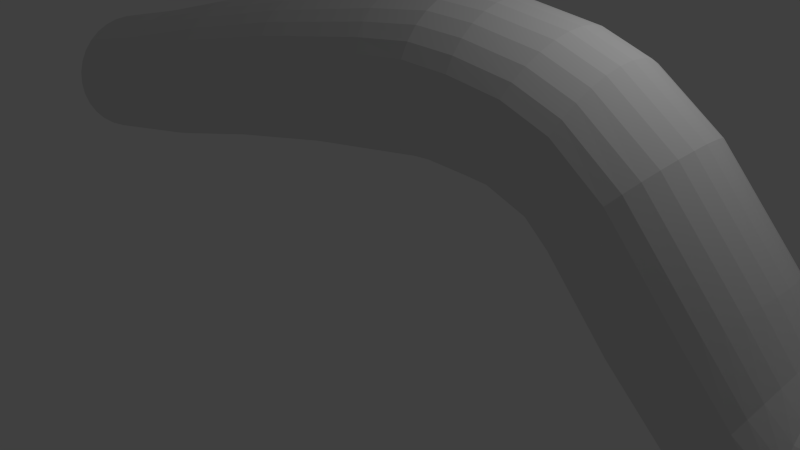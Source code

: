 # Source: NaveInvaidersMiss_o1.blend  (saved by Blender 2.76.0; exported with 4.5.12 LTS)
import bpy
from mathutils import Matrix  # noqa: F401  (used for matrix-valued properties, if any)

bpy.ops.wm.read_factory_settings(use_empty=True)
scene = bpy.context.scene
scene.name = 'Scene'

# ---- collections
col_collection_1 = bpy.data.collections.new('Collection 1'); scene.collection.children.link(col_collection_1)

# ---- world
world_world = bpy.data.worlds.new('World'); scene.world = world_world
world_world.color = (0.05088, 0.05088, 0.05088)
world_world.use_sun_shadow = False
world_world.sun_shadow_jitter_overblur = 0.0
world_world.cycles.sampling_method = 'MANUAL'
world_world.cycles.sample_map_resolution = 256

# ---- cameras
cam_camera = bpy.data.cameras.new('Camera')
cam_camera.clip_end = 100.0
cam_camera.lens = 35.0
cam_camera.sensor_width = 32.0
cam_camera.sensor_height = 18.0
cam_camera.ortho_scale = 7.314
cam_camera.dof.focus_distance = 0.0
cam_camera.dof.aperture_fstop = 128.0

# ---- lights
light_lamp = bpy.data.lights.new('Lamp', 'POINT')
light_lamp.transmission_factor = 0.0
light_lamp.cutoff_distance = 30.0
light_lamp.energy = 100.0
light_lamp.shadow_buffer_clip_start = 1.001
light_lamp.shadow_soft_size = 0.1
light_lamp.shadow_maximum_resolution = 0.006
light_lamp.use_absolute_resolution = True
light_lamp.cycles.use_multiple_importance_sampling = False

# ---- meshes
me_cylinder = bpy.data.meshes.new('Cylinder')
me_cylinder.from_pydata([(-8.06, 1.0, 2.384e-07), (-6.157, 1.0, 0.3853), (-8.06, 0.9808, -0.1951), (-6.116, 0.9808, 0.1946), (-8.06, 0.9239, -0.3827), (-6.076, 0.9239, 0.01122), (-8.06, 0.8315, -0.5556), (-6.04, 0.8315, -0.1578), (-8.06, 0.7071, -0.7071), (-6.008, 0.7071, -0.3059), (-8.06, 0.5556, -0.8315), (-5.982, 0.5556, -0.4275), (-8.06, 0.3827, -0.9239), (-5.962, 0.3827, -0.5178), (-8.06, 0.1951, -0.9808), (-5.95, 0.1951, -0.5735), (-8.06, 7.55e-08, -1.0), (-5.946, 3.412e-07, -0.5922), (-8.06, -0.1951, -0.9808), (-5.95, -0.1951, -0.5735), (-8.06, -0.3827, -0.9239), (-5.962, -0.3827, -0.5178), (-8.06, -0.5556, -0.8315), (-5.982, -0.5556, -0.4275), (-8.06, -0.7071, -0.7071), (-6.008, -0.7071, -0.3059), (-8.06, -0.8315, -0.5556), (-6.04, -0.8315, -0.1578), (-8.06, -0.9239, -0.3827), (-6.076, -0.9239, 0.01122), (-8.06, -0.9808, -0.1951), (-6.116, -0.9808, 0.1946), (-8.06, -1.0, 2.384e-07), (-6.157, -1.0, 0.3853), (-8.06, -0.9808, 0.1951), (-6.198, -0.9808, 0.576), (-8.06, -0.9239, 0.3827), (-6.238, -0.9239, 0.7594), (-8.06, -0.8315, 0.5556), (-6.274, -0.8315, 0.9284), (-8.06, -0.7071, 0.7071), (-6.306, -0.7071, 1.077), (-8.06, -0.5556, 0.8315), (-6.332, -0.5556, 1.198), (-8.06, -0.3827, 0.9239), (-6.352, -0.3827, 1.288), (-8.06, -0.1951, 0.9808), (-6.364, -0.1951, 1.344), (-8.06, 6.969e-07, 1.0), (-6.368, 9.686e-07, 1.363), (-8.06, 0.1951, 0.9808), (-6.364, 0.1951, 1.344), (-8.06, 0.3827, 0.9239), (-6.352, 0.3827, 1.288), (-8.06, 0.5556, 0.8315), (-6.332, 0.5556, 1.198), (-8.06, 0.7071, 0.7071), (-6.306, 0.7071, 1.077), (-8.06, 0.8315, 0.5556), (-6.274, 0.8315, 0.9284), (-8.06, 0.9239, 0.3827), (-6.238, 0.9239, 0.7594), (-8.06, 0.9808, 0.1951), (-6.198, 0.9808, 0.576), (-4.423, 1.0, 0.8187), (-4.364, 0.9808, 0.6328), (-4.307, 0.9239, 0.4541), (-4.255, 0.8315, 0.2894), (-4.209, 0.7071, 0.145), (-4.171, 0.5556, 0.02652), (-4.143, 0.3827, -0.06153), (-4.126, 0.1951, -0.1158), (-4.12, -7.113e-06, -0.1341), (-4.126, -0.1951, -0.1158), (-4.143, -0.3827, -0.06153), (-4.171, -0.5556, 0.02652), (-4.209, -0.7071, 0.145), (-4.255, -0.8315, 0.2894), (-4.307, -0.9239, 0.4541), (-4.364, -0.9808, 0.6328), (-4.423, -1.0, 0.8187), (-4.483, -0.9808, 1.005), (-4.54, -0.9239, 1.183), (-4.592, -0.8315, 1.348), (-4.638, -0.7071, 1.492), (-4.676, -0.5556, 1.611), (-4.704, -0.3827, 1.699), (-4.721, -0.1951, 1.753), (-4.727, -6.479e-06, 1.772), (-4.721, 0.1951, 1.753), (-4.704, 0.3827, 1.699), (-4.676, 0.5556, 1.611), (-4.638, 0.7071, 1.492), (-4.592, 0.8315, 1.348), (-4.54, 0.9239, 1.183), (-4.483, 0.9808, 1.005), (-2.521, 1.0, 1.228), (-2.462, 0.9808, 1.042), (-2.405, 0.9238, 0.8637), (-2.352, 0.8314, 0.6989), (-2.306, 0.7071, 0.5546), (-2.269, 0.5555, 0.4361), (-2.241, 0.3827, 0.348), (-2.223, 0.1951, 0.2938), (-2.217, -3.133e-05, 0.2755), (-2.223, -0.1951, 0.2938), (-2.241, -0.3827, 0.348), (-2.269, -0.5556, 0.4361), (-2.306, -0.7071, 0.5546), (-2.352, -0.8315, 0.6989), (-2.405, -0.9239, 0.8637), (-2.462, -0.9808, 1.042), (-2.521, -1.0, 1.228), (-2.58, -0.9808, 1.414), (-2.637, -0.9239, 1.593), (-2.69, -0.8315, 1.758), (-2.736, -0.7071, 1.902), (-2.774, -0.5556, 2.02), (-2.802, -0.3827, 2.109), (-2.819, -0.1951, 2.163), (-2.825, -3.069e-05, 2.181), (-2.819, 0.1951, 2.163), (-2.802, 0.3827, 2.109), (-2.774, 0.5555, 2.02), (-2.736, 0.7071, 1.902), (-2.69, 0.8314, 1.758), (-2.637, 0.9238, 1.593), (-2.58, 0.9808, 1.414), (-0.667, 1.0, 1.541), (-0.6078, 0.9807, 1.355), (-0.5508, 0.9238, 1.177), (-0.4983, 0.8314, 1.012), (-0.4523, 0.7071, 0.8676), (-0.4145, 0.5555, 0.7491), (-0.3865, 0.3826, 0.6611), (-0.3692, 0.195, 0.6068), (-0.3634, -4.344e-05, 0.5885), (-0.3692, -0.1951, 0.6068), (-0.3865, -0.3827, 0.6611), (-0.4145, -0.5556, 0.7491), (-0.4523, -0.7072, 0.8676), (-0.4983, -0.8315, 1.012), (-0.5508, -0.9239, 1.177), (-0.6078, -0.9808, 1.355), (-0.667, -1.0, 1.541), (-0.7262, -0.9808, 1.727), (-0.7832, -0.9239, 1.906), (-0.8357, -0.8315, 2.071), (-0.8817, -0.7072, 2.215), (-0.9195, -0.5556, 2.334), (-0.9475, -0.3827, 2.422), (-0.9648, -0.1951, 2.476), (-0.9707, -4.28e-05, 2.494), (-0.9648, 0.195, 2.476), (-0.9475, 0.3826, 2.422), (-0.9195, 0.5555, 2.334), (-0.8817, 0.7071, 2.215), (-0.8357, 0.8314, 2.071), (-0.7832, 0.9238, 1.906), (-0.7262, 0.9807, 1.727), (-0.04096, 1.0, 1.614), (-0.04333, 0.9807, 1.418), (-0.04561, 0.9238, 1.231), (-0.04771, 0.8314, 1.058), (-0.04955, 0.7071, 0.9065), (-0.05106, 0.5555, 0.7821), (-0.05219, 0.3826, 0.6897), (-0.05288, 0.195, 0.6328), (-0.05311, -4.622e-05, 0.6136), (-0.05288, -0.1951, 0.6328), (-0.05219, -0.3827, 0.6897), (-0.05106, -0.5556, 0.7821), (-0.04955, -0.7072, 0.9065), (-0.04771, -0.8315, 1.058), (-0.04561, -0.9239, 1.231), (-0.04333, -0.9808, 1.418), (-0.04096, -1.0, 1.614), (-0.03859, -0.9808, 1.809), (-0.03631, -0.9239, 1.996), (-0.0342, -0.8315, 2.169), (-0.03236, -0.7072, 2.321), (-0.03085, -0.5556, 2.445), (-0.02973, -0.3827, 2.537), (-0.02904, -0.1951, 2.594), (-0.0288, -4.56e-05, 2.613), (-0.02904, 0.195, 2.594), (-0.02973, 0.3826, 2.537), (-0.03085, 0.5555, 2.445), (-0.03236, 0.7071, 2.321), (-0.0342, 0.8314, 2.169), (-0.03631, 0.9238, 1.996), (-0.03859, 0.9807, 1.809), (0.6092, 1.0, 1.589), (0.6068, 0.9807, 1.394), (0.6045, 0.9238, 1.207), (0.6024, 0.8314, 1.034), (0.6006, 0.7071, 0.8824), (0.5991, 0.5555, 0.7581), (0.5979, 0.3826, 0.6657), (0.5972, 0.195, 0.6088), (0.597, -4.529e-05, 0.5895), (0.5972, -0.1951, 0.6088), (0.5979, -0.3827, 0.6657), (0.5991, -0.5556, 0.7581), (0.6006, -0.7072, 0.8824), (0.6024, -0.8315, 1.034), (0.6045, -0.9239, 1.207), (0.6068, -0.9808, 1.394), (0.6092, -1.0, 1.589), (0.6115, -0.9808, 1.785), (0.6138, -0.9239, 1.972), (0.6159, -0.8315, 2.145), (0.6178, -0.7072, 2.297), (0.6193, -0.5556, 2.421), (0.6204, -0.3827, 2.513), (0.6211, -0.1951, 2.57), (0.6213, -4.467e-05, 2.589), (0.6211, 0.195, 2.57), (0.6204, 0.3826, 2.513), (0.6193, 0.5555, 2.421), (0.6178, 0.7071, 2.297), (0.6159, 0.8314, 2.145), (0.6138, 0.9238, 1.972), (0.6115, 0.9807, 1.785), (1.187, 1.0, 1.517), (1.118, 0.9807, 1.335), (1.051, 0.9238, 1.16), (0.9892, 0.8314, 0.9981), (0.9352, 0.7071, 0.8565), (0.8909, 0.5555, 0.7403), (0.858, 0.3826, 0.6539), (0.8377, 0.195, 0.6008), (0.8309, -4.251e-05, 0.5828), (0.8377, -0.1951, 0.6008), (0.858, -0.3827, 0.6539), (0.8909, -0.5556, 0.7403), (0.9352, -0.7071, 0.8565), (0.9892, -0.8315, 0.9981), (1.051, -0.9239, 1.16), (1.118, -0.9808, 1.335), (1.187, -1.0, 1.517), (1.257, -0.9808, 1.7), (1.323, -0.9239, 1.875), (1.385, -0.8315, 2.036), (1.439, -0.7071, 2.178), (1.483, -0.5556, 2.294), (1.516, -0.3827, 2.381), (1.536, -0.1951, 2.434), (1.543, -4.187e-05, 2.452), (1.536, 0.195, 2.434), (1.516, 0.3826, 2.381), (1.483, 0.5555, 2.294), (1.439, 0.7071, 2.178), (1.385, 0.8314, 2.036), (1.323, 0.9238, 1.875), (1.257, 0.9807, 1.7), (1.789, 1.0, 1.301), (1.72, 0.9808, 1.118), (1.653, 0.9238, 0.9429), (1.591, 0.8314, 0.7814), (1.537, 0.7071, 0.6398), (1.493, 0.5555, 0.5236), (1.46, 0.3826, 0.4372), (1.44, 0.1951, 0.3841), (1.433, -3.413e-05, 0.3661), (1.44, -0.1951, 0.3841), (1.46, -0.3827, 0.4372), (1.493, -0.5556, 0.5236), (1.537, -0.7071, 0.6398), (1.591, -0.8315, 0.7814), (1.653, -0.9239, 0.9429), (1.72, -0.9808, 1.118), (1.789, -1.0, 1.301), (1.859, -0.9808, 1.483), (1.925, -0.9239, 1.658), (1.987, -0.8315, 1.82), (2.041, -0.7071, 1.961), (2.085, -0.5556, 2.077), (2.118, -0.3827, 2.164), (2.138, -0.1951, 2.217), (2.145, -3.349e-05, 2.235), (2.138, 0.1951, 2.217), (2.118, 0.3826, 2.164), (2.085, 0.5555, 2.077), (2.041, 0.7071, 1.961), (1.987, 0.8314, 1.82), (1.925, 0.9238, 1.658), (1.859, 0.9808, 1.483), (2.319, 1.0, 0.8906), (2.188, 0.9808, 0.7462), (2.061, 0.9238, 0.6074), (1.945, 0.8314, 0.4795), (1.843, 0.7071, 0.3674), (1.759, 0.5555, 0.2754), (1.697, 0.3826, 0.207), (1.659, 0.1951, 0.1649), (1.646, -3.415e-05, 0.1507), (1.659, -0.1951, 0.1649), (1.697, -0.3827, 0.207), (1.759, -0.5556, 0.2754), (1.843, -0.7071, 0.3674), (1.945, -0.8315, 0.4795), (2.061, -0.9239, 0.6074), (2.188, -0.9808, 0.7462), (2.319, -1.0, 0.8906), (2.45, -0.9808, 1.035), (2.576, -0.9239, 1.174), (2.693, -0.8315, 1.302), (2.794, -0.7071, 1.414), (2.878, -0.5556, 1.506), (2.94, -0.3827, 1.574), (2.979, -0.1951, 1.616), (2.991, -3.346e-05, 1.63), (2.979, 0.1951, 1.616), (2.94, 0.3827, 1.574), (2.878, 0.5555, 1.506), (2.794, 0.7071, 1.414), (2.693, 0.8314, 1.302), (2.576, 0.9238, 1.174), (2.45, 0.9808, 1.035), (3.186, 1.0, -0.09667), (3.034, 0.9808, -0.2196), (2.888, 0.9239, -0.3377), (2.754, 0.8315, -0.4466), (2.636, 0.7071, -0.5421), (2.54, 0.5556, -0.6204), (2.468, 0.3827, -0.6786), (2.424, 0.1951, -0.7145), (2.409, 4.02e-06, -0.7266), (2.424, -0.1951, -0.7145), (2.468, -0.3827, -0.6786), (2.54, -0.5556, -0.6204), (2.636, -0.7071, -0.5421), (2.754, -0.8315, -0.4466), (2.888, -0.9239, -0.3377), (3.034, -0.9808, -0.2196), (3.186, -1.0, -0.09667), (3.337, -0.9808, 0.02622), (3.483, -0.9239, 0.1444), (3.617, -0.8315, 0.2533), (3.735, -0.7071, 0.3487), (3.831, -0.5556, 0.4271), (3.903, -0.3827, 0.4853), (3.947, -0.1951, 0.5211), (3.962, 4.741e-06, 0.5332), (3.947, 0.1951, 0.5211), (3.903, 0.3827, 0.4853), (3.831, 0.5556, 0.4271), (3.735, 0.7071, 0.3487), (3.617, 0.8315, 0.2533), (3.483, 0.9239, 0.1444), (3.337, 0.9808, 0.02622), (3.908, 1.0, -0.8427), (3.823, 0.9808, -1.019), (3.742, 0.9239, -1.188), (3.667, 0.8315, -1.343), (3.601, 0.7071, -1.48), (3.547, 0.5556, -1.592), (3.507, 0.3827, -1.675), (3.482, 0.1951, -1.726), (3.474, 4.199e-06, -1.744), (3.482, -0.1951, -1.726), (3.507, -0.3827, -1.675), (3.547, -0.5556, -1.592), (3.601, -0.7071, -1.48), (3.667, -0.8315, -1.343), (3.742, -0.9239, -1.188), (3.823, -0.9808, -1.019), (3.908, -1.0, -0.8427), (3.992, -0.9808, -0.6669), (4.074, -0.9239, -0.4979), (4.149, -0.8315, -0.3421), (4.214, -0.7071, -0.2056), (4.268, -0.5556, -0.09355), (4.308, -0.3827, -0.01029), (4.333, -0.1951, 0.04098), (4.342, 4.847e-06, 0.0583), (4.333, 0.1951, 0.04098), (4.308, 0.3827, -0.01029), (4.268, 0.5556, -0.09355), (4.214, 0.7071, -0.2056), (4.149, 0.8315, -0.3421), (4.074, 0.9239, -0.4979), (3.992, 0.9808, -0.6669), (4.555, 1.022, -1.18), (4.564, 1.003, -1.379), (4.572, 0.9443, -1.571), (4.579, 0.8499, -1.747), (4.586, 0.7228, -1.902), (4.591, 0.5679, -2.029), (4.595, 0.3912, -2.123), (4.598, 0.1994, -2.181), (4.599, 4.209e-06, -2.201), (4.598, -0.1994, -2.181), (4.595, -0.3912, -2.123), (4.591, -0.5679, -2.029), (4.586, -0.7228, -1.902), (4.579, -0.8499, -1.747), (4.572, -0.9443, -1.571), (4.564, -1.003, -1.379), (4.555, -1.022, -1.18), (4.547, -1.003, -0.9806), (4.538, -0.9443, -0.789), (4.531, -0.8499, -0.6125), (4.524, -0.7228, -0.4577), (4.519, -0.5679, -0.3307), (4.515, -0.3912, -0.2363), (4.512, -0.1994, -0.1782), (4.512, 4.844e-06, -0.1586), (4.512, 0.1994, -0.1782), (4.515, 0.3912, -0.2363), (4.519, 0.5679, -0.3307), (4.524, 0.7228, -0.4577), (4.531, 0.8499, -0.6125), (4.538, 0.9443, -0.789), (4.547, 1.003, -0.9806), (5.103, 1.022, -1.18), (5.137, 1.003, -1.376), (5.17, 0.9443, -1.565), (5.2, 0.8499, -1.739), (5.226, 0.7228, -1.892), (5.247, 0.5679, -2.017), (5.263, 0.3912, -2.111), (5.273, 0.1994, -2.168), (5.277, 4.207e-06, -2.187), (5.273, -0.1994, -2.168), (5.263, -0.3912, -2.111), (5.247, -0.5679, -2.017), (5.226, -0.7228, -1.892), (5.2, -0.8499, -1.739), (5.17, -0.9443, -1.565), (5.137, -1.003, -1.376), (5.103, -1.022, -1.18), (5.07, -1.003, -0.9833), (5.037, -0.9443, -0.7943), (5.007, -0.8499, -0.6202), (4.981, -0.7228, -0.4675), (4.959, -0.5679, -0.3422), (4.943, -0.3912, -0.2491), (4.934, -0.1994, -0.1918), (4.93, 4.846e-06, -0.1725), (4.934, 0.1994, -0.1918), (4.943, 0.3912, -0.2491), (4.959, 0.5679, -0.3422), (4.981, 0.7228, -0.4675), (5.007, 0.8499, -0.6202), (5.037, 0.9443, -0.7943), (5.07, 1.003, -0.9833), (6.067, 1.022, -0.6019), (6.135, 1.003, -0.7893), (6.201, 0.9443, -0.9694), (6.261, 0.8499, -1.135), (6.314, 0.7228, -1.281), (6.358, 0.5679, -1.4), (6.39, 0.3912, -1.489), (6.41, 0.1994, -1.544), (6.417, 4.123e-06, -1.562), (6.41, -0.1994, -1.544), (6.39, -0.3912, -1.489), (6.358, -0.5679, -1.4), (6.314, -0.7228, -1.281), (6.261, -0.8499, -1.135), (6.201, -0.9443, -0.9694), (6.135, -1.003, -0.7893), (6.067, -1.022, -0.6019), (5.998, -1.003, -0.4146), (5.932, -0.9443, -0.2345), (5.872, -0.8499, -0.06845), (5.819, -0.7228, 0.07706), (5.775, -0.5679, 0.1965), (5.743, -0.3912, 0.2852), (5.723, -0.1994, 0.3399), (5.716, 4.775e-06, 0.3583), (5.723, 0.1994, 0.3399), (5.743, 0.3912, 0.2852), (5.775, 0.5679, 0.1965), (5.819, 0.7228, 0.07706), (5.872, 0.8499, -0.06845), (5.932, 0.9443, -0.2345), (5.998, 1.003, -0.4146), (7.535, 1.022, 0.2166), (7.604, 1.003, 0.02927), (7.669, 0.9443, -0.1509), (7.73, 0.8499, -0.3169), (7.783, 0.7228, -0.4624), (7.827, 0.5679, -0.5818), (7.859, 0.3912, -0.6705), (7.879, 0.1994, -0.7252), (7.886, 4.003e-06, -0.7436), (7.879, -0.1994, -0.7252), (7.859, -0.3912, -0.6705), (7.827, -0.5679, -0.5818), (7.783, -0.7228, -0.4624), (7.73, -0.8499, -0.3169), (7.669, -0.9443, -0.1509), (7.604, -1.003, 0.02927), (7.535, -1.022, 0.2166), (7.467, -1.003, 0.4039), (7.401, -0.9443, 0.5841), (7.341, -0.8499, 0.7501), (7.288, -0.7228, 0.8956), (7.244, -0.5679, 1.015), (7.212, -0.3912, 1.104), (7.192, -0.1994, 1.158), (7.185, 4.655e-06, 1.177), (7.192, 0.1994, 1.158), (7.212, 0.3912, 1.104), (7.244, 0.5679, 1.015), (7.288, 0.7228, 0.8956), (7.341, 0.8499, 0.7501), (7.401, 0.9443, 0.5841), (7.467, 1.003, 0.4039), (8.017, 1.022, 0.2166), (8.03, 1.003, 0.01763), (8.043, 0.9443, -0.1737), (8.055, 0.8499, -0.35), (8.065, 0.7228, -0.5046), (8.073, 0.5679, -0.6314), (8.08, 0.3912, -0.7257), (8.083, 0.1994, -0.7837), (8.085, 4.011e-06, -0.8033), (8.083, -0.1994, -0.7837), (8.08, -0.3912, -0.7257), (8.073, -0.5679, -0.6314), (8.065, -0.7228, -0.5046), (8.055, -0.8499, -0.35), (8.043, -0.9443, -0.1737), (8.03, -1.003, 0.01763), (8.017, -1.022, 0.2166), (8.004, -1.003, 0.4156), (7.991, -0.9443, 0.6069), (7.979, -0.8499, 0.7832), (7.969, -0.7228, 0.9378), (7.961, -0.5679, 1.065), (7.954, -0.3912, 1.159), (7.95, -0.1994, 1.217), (7.949, 4.647e-06, 1.237), (7.95, 0.1994, 1.217), (7.954, 0.3912, 1.159), (7.961, 0.5679, 1.065), (7.969, 0.7228, 0.9378), (7.979, 0.8499, 0.7832), (7.991, 0.9443, 0.6069), (8.004, 1.003, 0.4156), (8.017, 0.6093, 0.2166), (8.025, 0.5976, 0.098), (8.032, 0.5629, -0.01604), (8.039, 0.5066, -0.1211), (8.046, 0.4308, -0.2133), (8.051, 0.3385, -0.2889), (8.054, 0.2332, -0.3451), (8.057, 0.1189, -0.3797), (8.057, 4.061e-06, -0.3913), (8.057, -0.1189, -0.3797), (8.054, -0.2332, -0.3451), (8.051, -0.3385, -0.2889), (8.046, -0.4308, -0.2133), (8.039, -0.5066, -0.1211), (8.032, -0.5629, -0.01604), (8.025, -0.5976, 0.098), (8.017, -0.6093, 0.2166), (8.009, -0.5976, 0.3352), (8.001, -0.5629, 0.4492), (7.994, -0.5066, 0.5544), (7.988, -0.4308, 0.6465), (7.983, -0.3385, 0.7221), (7.98, -0.2332, 0.7783), (7.977, -0.1189, 0.8129), (7.977, 4.44e-06, 0.8245), (7.977, 0.1189, 0.8129), (7.98, 0.2332, 0.7783), (7.983, 0.3385, 0.7221), (7.988, 0.4308, 0.6465), (7.994, 0.5066, 0.5544), (8.001, 0.5629, 0.4492), (8.009, 0.5976, 0.3352), (8.302, -0.6, -0.1836), (8.302, -0.6, 0.6679), (8.302, 0.6, -0.1836), (8.302, 0.6, 0.6679), (11.88, -0.6, -0.1836), (11.88, -0.6, 0.6679), (11.88, 0.6, -0.1836), (11.88, 0.6, 0.6679)], [], [(0, 1, 3, 2), (2, 3, 5, 4), (4, 5, 7, 6), (6, 7, 9, 8), (8, 9, 11, 10), (10, 11, 13, 12), (12, 13, 15, 14), (14, 15, 17, 16), (16, 17, 19, 18), (18, 19, 21, 20), (20, 21, 23, 22), (22, 23, 25, 24), (24, 25, 27, 26), (26, 27, 29, 28), (28, 29, 31, 30), (30, 31, 33, 32), (32, 33, 35, 34), (34, 35, 37, 36), (36, 37, 39, 38), (38, 39, 41, 40), (40, 41, 43, 42), (42, 43, 45, 44), (44, 45, 47, 46), (46, 47, 49, 48), (48, 49, 51, 50), (50, 51, 53, 52), (52, 53, 55, 54), (54, 55, 57, 56), (56, 57, 59, 58), (58, 59, 61, 60), (62, 63, 1, 0), (60, 61, 63, 62), (31, 29, 78, 79), (49, 47, 87, 88), (5, 3, 65, 66), (23, 21, 74, 75), (41, 39, 83, 84), (59, 57, 92, 93), (15, 13, 70, 71), (33, 31, 79, 80), (51, 49, 88, 89), (7, 5, 66, 67), (25, 23, 75, 76), (43, 41, 84, 85), (61, 59, 93, 94), (17, 15, 71, 72), (35, 33, 80, 81), (53, 51, 89, 90), (9, 7, 67, 68), (27, 25, 76, 77), (45, 43, 85, 86), (63, 61, 94, 95), (19, 17, 72, 73), (37, 35, 81, 82), (55, 53, 90, 91), (11, 9, 68, 69), (29, 27, 77, 78), (47, 45, 86, 87), (3, 1, 64, 65), (1, 63, 95, 64), (21, 19, 73, 74), (39, 37, 82, 83), (57, 55, 91, 92), (13, 11, 69, 70), (80, 79, 111, 112), (67, 66, 98, 99), (94, 93, 125, 126), (81, 80, 112, 113), (68, 67, 99, 100), (95, 94, 126, 127), (82, 81, 113, 114), (69, 68, 100, 101), (64, 95, 127, 96), (83, 82, 114, 115), (70, 69, 101, 102), (84, 83, 115, 116), (71, 70, 102, 103), (85, 84, 116, 117), (72, 71, 103, 104), (86, 85, 117, 118), (73, 72, 104, 105), (87, 86, 118, 119), (74, 73, 105, 106), (88, 87, 119, 120), (75, 74, 106, 107), (89, 88, 120, 121), (76, 75, 107, 108), (90, 89, 121, 122), (77, 76, 108, 109), (91, 90, 122, 123), (78, 77, 109, 110), (65, 64, 96, 97), (92, 91, 123, 124), (79, 78, 110, 111), (66, 65, 97, 98), (93, 92, 124, 125), (115, 114, 146, 147), (102, 101, 133, 134), (116, 115, 147, 148), (103, 102, 134, 135), (117, 116, 148, 149), (104, 103, 135, 136), (118, 117, 149, 150), (105, 104, 136, 137), (119, 118, 150, 151), (106, 105, 137, 138), (120, 119, 151, 152), (107, 106, 138, 139), (121, 120, 152, 153), (108, 107, 139, 140), (122, 121, 153, 154), (109, 108, 140, 141), (123, 122, 154, 155), (110, 109, 141, 142), (97, 96, 128, 129), (124, 123, 155, 156), (111, 110, 142, 143), (98, 97, 129, 130), (125, 124, 156, 157), (112, 111, 143, 144), (99, 98, 130, 131), (126, 125, 157, 158), (113, 112, 144, 145), (100, 99, 131, 132), (127, 126, 158, 159), (114, 113, 145, 146), (101, 100, 132, 133), (96, 127, 159, 128), (150, 149, 181, 182), (137, 136, 168, 169), (151, 150, 182, 183), (138, 137, 169, 170), (152, 151, 183, 184), (139, 138, 170, 171), (153, 152, 184, 185), (140, 139, 171, 172), (154, 153, 185, 186), (141, 140, 172, 173), (155, 154, 186, 187), (142, 141, 173, 174), (129, 128, 160, 161), (156, 155, 187, 188), (143, 142, 174, 175), (130, 129, 161, 162), (157, 156, 188, 189), (144, 143, 175, 176), (131, 130, 162, 163), (158, 157, 189, 190), (145, 144, 176, 177), (132, 131, 163, 164), (159, 158, 190, 191), (146, 145, 177, 178), (133, 132, 164, 165), (128, 159, 191, 160), (147, 146, 178, 179), (134, 133, 165, 166), (148, 147, 179, 180), (135, 134, 166, 167), (149, 148, 180, 181), (136, 135, 167, 168), (185, 184, 216, 217), (172, 171, 203, 204), (186, 185, 217, 218), (173, 172, 204, 205), (187, 186, 218, 219), (174, 173, 205, 206), (161, 160, 192, 193), (188, 187, 219, 220), (175, 174, 206, 207), (162, 161, 193, 194), (189, 188, 220, 221), (176, 175, 207, 208), (163, 162, 194, 195), (190, 189, 221, 222), (177, 176, 208, 209), (164, 163, 195, 196), (191, 190, 222, 223), (178, 177, 209, 210), (165, 164, 196, 197), (160, 191, 223, 192), (179, 178, 210, 211), (166, 165, 197, 198), (180, 179, 211, 212), (167, 166, 198, 199), (181, 180, 212, 213), (168, 167, 199, 200), (182, 181, 213, 214), (169, 168, 200, 201), (183, 182, 214, 215), (170, 169, 201, 202), (184, 183, 215, 216), (171, 170, 202, 203), (220, 219, 251, 252), (207, 206, 238, 239), (194, 193, 225, 226), (221, 220, 252, 253), (208, 207, 239, 240), (195, 194, 226, 227), (222, 221, 253, 254), (209, 208, 240, 241), (196, 195, 227, 228), (223, 222, 254, 255), (210, 209, 241, 242), (197, 196, 228, 229), (192, 223, 255, 224), (211, 210, 242, 243), (198, 197, 229, 230), (212, 211, 243, 244), (199, 198, 230, 231), (213, 212, 244, 245), (200, 199, 231, 232), (214, 213, 245, 246), (201, 200, 232, 233), (215, 214, 246, 247), (202, 201, 233, 234), (216, 215, 247, 248), (203, 202, 234, 235), (217, 216, 248, 249), (204, 203, 235, 236), (218, 217, 249, 250), (205, 204, 236, 237), (219, 218, 250, 251), (206, 205, 237, 238), (193, 192, 224, 225), (255, 254, 286, 287), (242, 241, 273, 274), (229, 228, 260, 261), (224, 255, 287, 256), (243, 242, 274, 275), (230, 229, 261, 262), (244, 243, 275, 276), (231, 230, 262, 263), (245, 244, 276, 277), (232, 231, 263, 264), (246, 245, 277, 278), (233, 232, 264, 265), (247, 246, 278, 279), (234, 233, 265, 266), (248, 247, 279, 280), (235, 234, 266, 267), (249, 248, 280, 281), (236, 235, 267, 268), (250, 249, 281, 282), (237, 236, 268, 269), (251, 250, 282, 283), (238, 237, 269, 270), (225, 224, 256, 257), (252, 251, 283, 284), (239, 238, 270, 271), (226, 225, 257, 258), (253, 252, 284, 285), (240, 239, 271, 272), (227, 226, 258, 259), (254, 253, 285, 286), (241, 240, 272, 273), (228, 227, 259, 260), (277, 276, 308, 309), (264, 263, 295, 296), (278, 277, 309, 310), (265, 264, 296, 297), (279, 278, 310, 311), (266, 265, 297, 298), (280, 279, 311, 312), (267, 266, 298, 299), (281, 280, 312, 313), (268, 267, 299, 300), (282, 281, 313, 314), (269, 268, 300, 301), (283, 282, 314, 315), (270, 269, 301, 302), (257, 256, 288, 289), (284, 283, 315, 316), (271, 270, 302, 303), (258, 257, 289, 290), (285, 284, 316, 317), (272, 271, 303, 304), (259, 258, 290, 291), (286, 285, 317, 318), (273, 272, 304, 305), (260, 259, 291, 292), (287, 286, 318, 319), (274, 273, 305, 306), (261, 260, 292, 293), (256, 287, 319, 288), (275, 274, 306, 307), (262, 261, 293, 294), (276, 275, 307, 308), (263, 262, 294, 295), (312, 311, 343, 344), (299, 298, 330, 331), (313, 312, 344, 345), (300, 299, 331, 332), (314, 313, 345, 346), (301, 300, 332, 333), (315, 314, 346, 347), (302, 301, 333, 334), (289, 288, 320, 321), (316, 315, 347, 348), (303, 302, 334, 335), (290, 289, 321, 322), (317, 316, 348, 349), (304, 303, 335, 336), (291, 290, 322, 323), (318, 317, 349, 350), (305, 304, 336, 337), (292, 291, 323, 324), (319, 318, 350, 351), (306, 305, 337, 338), (293, 292, 324, 325), (288, 319, 351, 320), (307, 306, 338, 339), (294, 293, 325, 326), (308, 307, 339, 340), (295, 294, 326, 327), (309, 308, 340, 341), (296, 295, 327, 328), (310, 309, 341, 342), (297, 296, 328, 329), (311, 310, 342, 343), (298, 297, 329, 330), (347, 346, 378, 379), (334, 333, 365, 366), (321, 320, 352, 353), (348, 347, 379, 380), (335, 334, 366, 367), (322, 321, 353, 354), (349, 348, 380, 381), (336, 335, 367, 368), (323, 322, 354, 355), (350, 349, 381, 382), (337, 336, 368, 369), (324, 323, 355, 356), (351, 350, 382, 383), (338, 337, 369, 370), (325, 324, 356, 357), (320, 351, 383, 352), (339, 338, 370, 371), (326, 325, 357, 358), (340, 339, 371, 372), (327, 326, 358, 359), (341, 340, 372, 373), (328, 327, 359, 360), (342, 341, 373, 374), (329, 328, 360, 361), (343, 342, 374, 375), (330, 329, 361, 362), (344, 343, 375, 376), (331, 330, 362, 363), (345, 344, 376, 377), (332, 331, 363, 364), (346, 345, 377, 378), (333, 332, 364, 365), (355, 354, 386, 387), (382, 381, 413, 414), (369, 368, 400, 401), (356, 355, 387, 388), (383, 382, 414, 415), (370, 369, 401, 402), (357, 356, 388, 389), (352, 383, 415, 384), (371, 370, 402, 403), (358, 357, 389, 390), (372, 371, 403, 404), (359, 358, 390, 391), (373, 372, 404, 405), (360, 359, 391, 392), (374, 373, 405, 406), (361, 360, 392, 393), (375, 374, 406, 407), (362, 361, 393, 394), (376, 375, 407, 408), (363, 362, 394, 395), (377, 376, 408, 409), (364, 363, 395, 396), (378, 377, 409, 410), (365, 364, 396, 397), (379, 378, 410, 411), (366, 365, 397, 398), (353, 352, 384, 385), (380, 379, 411, 412), (367, 366, 398, 399), (354, 353, 385, 386), (381, 380, 412, 413), (368, 367, 399, 400), (390, 389, 421, 422), (404, 403, 435, 436), (391, 390, 422, 423), (405, 404, 436, 437), (392, 391, 423, 424), (406, 405, 437, 438), (393, 392, 424, 425), (407, 406, 438, 439), (394, 393, 425, 426), (408, 407, 439, 440), (395, 394, 426, 427), (409, 408, 440, 441), (396, 395, 427, 428), (410, 409, 441, 442), (397, 396, 428, 429), (411, 410, 442, 443), (398, 397, 429, 430), (385, 384, 416, 417), (412, 411, 443, 444), (399, 398, 430, 431), (386, 385, 417, 418), (413, 412, 444, 445), (400, 399, 431, 432), (387, 386, 418, 419), (414, 413, 445, 446), (401, 400, 432, 433), (388, 387, 419, 420), (415, 414, 446, 447), (402, 401, 433, 434), (389, 388, 420, 421), (384, 415, 447, 416), (403, 402, 434, 435), (425, 424, 456, 457), (439, 438, 470, 471), (426, 425, 457, 458), (440, 439, 471, 472), (427, 426, 458, 459), (441, 440, 472, 473), (428, 427, 459, 460), (442, 441, 473, 474), (429, 428, 460, 461), (443, 442, 474, 475), (430, 429, 461, 462), (417, 416, 448, 449), (444, 443, 475, 476), (431, 430, 462, 463), (418, 417, 449, 450), (445, 444, 476, 477), (432, 431, 463, 464), (419, 418, 450, 451), (446, 445, 477, 478), (433, 432, 464, 465), (420, 419, 451, 452), (447, 446, 478, 479), (434, 433, 465, 466), (421, 420, 452, 453), (416, 447, 479, 448), (435, 434, 466, 467), (422, 421, 453, 454), (436, 435, 467, 468), (423, 422, 454, 455), (437, 436, 468, 469), (424, 423, 455, 456), (438, 437, 469, 470), (460, 459, 491, 492), (474, 473, 505, 506), (461, 460, 492, 493), (475, 474, 506, 507), (462, 461, 493, 494), (449, 448, 480, 481), (476, 475, 507, 508), (463, 462, 494, 495), (450, 449, 481, 482), (477, 476, 508, 509), (464, 463, 495, 496), (451, 450, 482, 483), (478, 477, 509, 510), (465, 464, 496, 497), (452, 451, 483, 484), (479, 478, 510, 511), (466, 465, 497, 498), (453, 452, 484, 485), (448, 479, 511, 480), (467, 466, 498, 499), (454, 453, 485, 486), (468, 467, 499, 500), (455, 454, 486, 487), (469, 468, 500, 501), (456, 455, 487, 488), (470, 469, 501, 502), (457, 456, 488, 489), (471, 470, 502, 503), (458, 457, 489, 490), (472, 471, 503, 504), (459, 458, 490, 491), (473, 472, 504, 505), (495, 494, 526, 527), (482, 481, 513, 514), (509, 508, 540, 541), (496, 495, 527, 528), (483, 482, 514, 515), (510, 509, 541, 542), (497, 496, 528, 529), (484, 483, 515, 516), (511, 510, 542, 543), (498, 497, 529, 530), (485, 484, 516, 517), (480, 511, 543, 512), (499, 498, 530, 531), (486, 485, 517, 518), (500, 499, 531, 532), (487, 486, 518, 519), (501, 500, 532, 533), (488, 487, 519, 520), (502, 501, 533, 534), (489, 488, 520, 521), (503, 502, 534, 535), (490, 489, 521, 522), (504, 503, 535, 536), (491, 490, 522, 523), (505, 504, 536, 537), (492, 491, 523, 524), (506, 505, 537, 538), (493, 492, 524, 525), (507, 506, 538, 539), (494, 493, 525, 526), (481, 480, 512, 513), (508, 507, 539, 540), (530, 529, 561, 562), (517, 516, 548, 549), (512, 543, 575, 544), (531, 530, 562, 563), (518, 517, 549, 550), (532, 531, 563, 564), (519, 518, 550, 551), (533, 532, 564, 565), (520, 519, 551, 552), (534, 533, 565, 566), (521, 520, 552, 553), (535, 534, 566, 567), (522, 521, 553, 554), (536, 535, 567, 568), (523, 522, 554, 555), (537, 536, 568, 569), (524, 523, 555, 556), (538, 537, 569, 570), (525, 524, 556, 557), (539, 538, 570, 571), (526, 525, 557, 558), (513, 512, 544, 545), (540, 539, 571, 572), (527, 526, 558, 559), (514, 513, 545, 546), (541, 540, 572, 573), (528, 527, 559, 560), (515, 514, 546, 547), (542, 541, 573, 574), (529, 528, 560, 561), (516, 515, 547, 548), (543, 542, 574, 575), (579, 583, 582, 578), (583, 581, 580, 582), (581, 577, 576, 580), (576, 578, 582, 580), (581, 583, 579, 577), (558, 557, 556, 576, 577, 565, 564, 563, 562, 561, 560, 559), (550, 549, 548, 578, 576, 556, 555, 554, 553, 552, 551), (546, 545, 544, 575, 574, 573, 572, 571, 570, 579, 578, 548, 547), (567, 566, 565, 577, 579, 570, 569, 568)])
me_cylinder.use_remesh_preserve_volume = False
me_cylinder.use_remesh_preserve_attributes = False
me_cylinder.use_mirror_vertex_groups = False
me_cylinder.update()

# ---- objects
ob_cylinder = bpy.data.objects.new('Cylinder', me_cylinder)
ob_lamp = bpy.data.objects.new('Lamp', light_lamp)
ob_camera = bpy.data.objects.new('Camera', cam_camera)

# ---- transforms, parenting, visibility, modifiers, constraints
ob_cylinder.location = (1.0, 0.5338, 0.8282)
ob_cylinder.lineart.crease_threshold = 0.0
ob_lamp.location = (4.076, 1.005, 5.904)
ob_lamp.rotation_euler = (0.6503, 0.05522, 1.866)
ob_lamp.lock_rotations_4d = False
ob_lamp.empty_display_type = 'ARROWS'
ob_lamp.color = (0.0, 0.0, 0.0, 0.0)
ob_lamp.lineart.crease_threshold = 0.0
ob_camera.location = (7.481, -6.508, 5.344)
ob_camera.rotation_euler = (1.109, 0.01082, 0.8149)
ob_camera.lock_rotations_4d = False
ob_camera.empty_display_type = 'ARROWS'
ob_camera.color = (0.0, 0.0, 0.0, 0.0)
ob_camera.display_type = 'WIRE'
ob_camera.lineart.crease_threshold = 0.0

# ---- collection membership
col_collection_1.objects.link(ob_cylinder)
col_collection_1.objects.link(ob_lamp)
col_collection_1.objects.link(ob_camera)

# ---- scene / render settings (as saved in the file)
scene.camera = ob_camera
scene.frame_start = 1; scene.frame_end = 250; scene.frame_set(1)
scene.render.engine = 'BLENDER_EEVEE_NEXT'
scene.render.resolution_percentage = 50
scene.render.dither_intensity = 0.0
scene.cycles.use_denoising = False
scene.cycles.samples = 10
scene.cycles.sampling_pattern = 'TABULATED_SOBOL'
scene.cycles.light_sampling_threshold = 0.0
scene.cycles.use_adaptive_sampling = False
scene.cycles.use_light_tree = False
scene.cycles.blur_glossy = 0.0
scene.cycles.pixel_filter_type = 'GAUSSIAN'
scene.cycles.sample_clamp_indirect = 0.0
scene.view_settings.view_transform = 'Standard'
bpy.context.view_layer.update()
